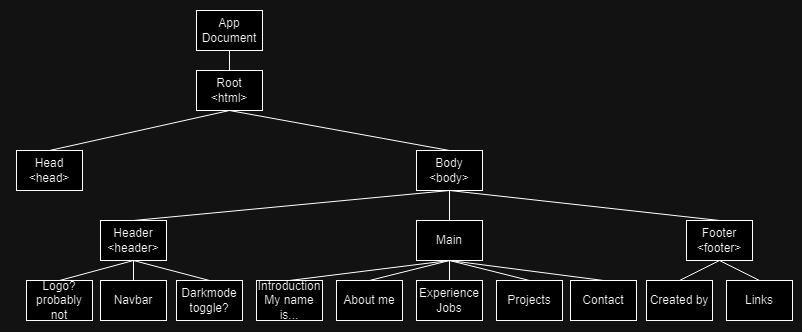

The diagram above was exported from draw.io. Its source (the exported page's mxGraphModel, read from the mxfile embedded in the PNG):
<mxGraphModel dx="1434" dy="750" grid="1" gridSize="10" guides="1" tooltips="1" connect="1" arrows="1" fold="1" page="1" pageScale="1" pageWidth="827" pageHeight="1169" math="0" shadow="0">
  <root>
    <mxCell id="0" />
    <mxCell id="1" parent="0" />
    <mxCell id="qrW4H9jf6A6-LZHgsCKI-1" value="App&lt;br&gt;Document" style="rounded=0;whiteSpace=wrap;html=1;" parent="1" vertex="1">
      <mxGeometry x="206" y="90" width="66" height="40" as="geometry" />
    </mxCell>
    <mxCell id="qrW4H9jf6A6-LZHgsCKI-3" value="Root&lt;br&gt;&amp;lt;html&amp;gt;" style="rounded=0;whiteSpace=wrap;html=1;" parent="1" vertex="1">
      <mxGeometry x="206" y="150" width="66" height="40" as="geometry" />
    </mxCell>
    <mxCell id="qrW4H9jf6A6-LZHgsCKI-5" value="Head&lt;br&gt;&amp;lt;head&amp;gt;" style="rounded=0;whiteSpace=wrap;html=1;" parent="1" vertex="1">
      <mxGeometry x="26" y="230" width="66" height="40" as="geometry" />
    </mxCell>
    <mxCell id="qrW4H9jf6A6-LZHgsCKI-6" value="Body&lt;br&gt;&amp;lt;body&amp;gt;" style="rounded=0;whiteSpace=wrap;html=1;" parent="1" vertex="1">
      <mxGeometry x="426" y="230" width="66" height="40" as="geometry" />
    </mxCell>
    <mxCell id="qrW4H9jf6A6-LZHgsCKI-7" value="Header&lt;br&gt;&amp;lt;header&amp;gt;" style="rounded=0;whiteSpace=wrap;html=1;" parent="1" vertex="1">
      <mxGeometry x="110" y="300" width="66" height="40" as="geometry" />
    </mxCell>
    <mxCell id="qrW4H9jf6A6-LZHgsCKI-8" value="Main" style="rounded=0;whiteSpace=wrap;html=1;" parent="1" vertex="1">
      <mxGeometry x="426" y="300" width="66" height="40" as="geometry" />
    </mxCell>
    <mxCell id="qrW4H9jf6A6-LZHgsCKI-9" value="Footer&lt;br&gt;&amp;lt;footer&amp;gt;" style="rounded=0;whiteSpace=wrap;html=1;" parent="1" vertex="1">
      <mxGeometry x="696" y="300" width="66" height="40" as="geometry" />
    </mxCell>
    <mxCell id="qrW4H9jf6A6-LZHgsCKI-11" value="" style="endArrow=none;html=1;rounded=0;entryX=0.5;entryY=1;entryDx=0;entryDy=0;exitX=0.5;exitY=0;exitDx=0;exitDy=0;" parent="1" source="qrW4H9jf6A6-LZHgsCKI-5" target="qrW4H9jf6A6-LZHgsCKI-3" edge="1">
      <mxGeometry width="50" height="50" relative="1" as="geometry">
        <mxPoint x="296" y="260" as="sourcePoint" />
        <mxPoint x="346" y="210" as="targetPoint" />
      </mxGeometry>
    </mxCell>
    <mxCell id="qrW4H9jf6A6-LZHgsCKI-12" value="" style="endArrow=none;html=1;rounded=0;entryX=0.5;entryY=1;entryDx=0;entryDy=0;" parent="1" source="qrW4H9jf6A6-LZHgsCKI-3" target="qrW4H9jf6A6-LZHgsCKI-1" edge="1">
      <mxGeometry width="50" height="50" relative="1" as="geometry">
        <mxPoint x="322" y="260" as="sourcePoint" />
        <mxPoint x="372" y="210" as="targetPoint" />
      </mxGeometry>
    </mxCell>
    <mxCell id="qrW4H9jf6A6-LZHgsCKI-13" value="" style="endArrow=none;html=1;rounded=0;entryX=0.5;entryY=1;entryDx=0;entryDy=0;exitX=0.5;exitY=0;exitDx=0;exitDy=0;" parent="1" source="qrW4H9jf6A6-LZHgsCKI-6" target="qrW4H9jf6A6-LZHgsCKI-3" edge="1">
      <mxGeometry width="50" height="50" relative="1" as="geometry">
        <mxPoint x="296" y="260" as="sourcePoint" />
        <mxPoint x="346" y="210" as="targetPoint" />
      </mxGeometry>
    </mxCell>
    <mxCell id="qrW4H9jf6A6-LZHgsCKI-14" value="" style="endArrow=none;html=1;rounded=0;entryX=0.5;entryY=1;entryDx=0;entryDy=0;exitX=0.5;exitY=0;exitDx=0;exitDy=0;" parent="1" source="qrW4H9jf6A6-LZHgsCKI-7" target="qrW4H9jf6A6-LZHgsCKI-6" edge="1">
      <mxGeometry width="50" height="50" relative="1" as="geometry">
        <mxPoint x="296" y="260" as="sourcePoint" />
        <mxPoint x="346" y="210" as="targetPoint" />
      </mxGeometry>
    </mxCell>
    <mxCell id="qrW4H9jf6A6-LZHgsCKI-15" value="" style="endArrow=none;html=1;rounded=0;entryX=0.5;entryY=1;entryDx=0;entryDy=0;exitX=0.5;exitY=0;exitDx=0;exitDy=0;" parent="1" source="qrW4H9jf6A6-LZHgsCKI-8" target="qrW4H9jf6A6-LZHgsCKI-6" edge="1">
      <mxGeometry width="50" height="50" relative="1" as="geometry">
        <mxPoint x="296" y="260" as="sourcePoint" />
        <mxPoint x="346" y="210" as="targetPoint" />
      </mxGeometry>
    </mxCell>
    <mxCell id="qrW4H9jf6A6-LZHgsCKI-16" value="" style="endArrow=none;html=1;rounded=0;entryX=0.5;entryY=1;entryDx=0;entryDy=0;exitX=0.5;exitY=0;exitDx=0;exitDy=0;" parent="1" source="qrW4H9jf6A6-LZHgsCKI-9" target="qrW4H9jf6A6-LZHgsCKI-6" edge="1">
      <mxGeometry width="50" height="50" relative="1" as="geometry">
        <mxPoint x="376" y="330" as="sourcePoint" />
        <mxPoint x="426" y="280" as="targetPoint" />
      </mxGeometry>
    </mxCell>
    <mxCell id="qrW4H9jf6A6-LZHgsCKI-17" value="Logo?&lt;br&gt;probably not" style="rounded=0;whiteSpace=wrap;html=1;" parent="1" vertex="1">
      <mxGeometry x="36" y="360" width="66" height="40" as="geometry" />
    </mxCell>
    <mxCell id="qrW4H9jf6A6-LZHgsCKI-18" value="Navbar" style="rounded=0;whiteSpace=wrap;html=1;" parent="1" vertex="1">
      <mxGeometry x="110" y="360" width="66" height="40" as="geometry" />
    </mxCell>
    <mxCell id="qrW4H9jf6A6-LZHgsCKI-19" value="" style="endArrow=none;html=1;rounded=0;entryX=0.5;entryY=1;entryDx=0;entryDy=0;exitX=0.5;exitY=0;exitDx=0;exitDy=0;" parent="1" source="qrW4H9jf6A6-LZHgsCKI-18" target="qrW4H9jf6A6-LZHgsCKI-7" edge="1">
      <mxGeometry width="50" height="50" relative="1" as="geometry">
        <mxPoint x="176" y="340" as="sourcePoint" />
        <mxPoint x="226" y="290" as="targetPoint" />
      </mxGeometry>
    </mxCell>
    <mxCell id="qrW4H9jf6A6-LZHgsCKI-20" value="" style="endArrow=none;html=1;rounded=0;entryX=0.5;entryY=1;entryDx=0;entryDy=0;exitX=0.5;exitY=0;exitDx=0;exitDy=0;" parent="1" source="qrW4H9jf6A6-LZHgsCKI-17" target="qrW4H9jf6A6-LZHgsCKI-7" edge="1">
      <mxGeometry width="50" height="50" relative="1" as="geometry">
        <mxPoint x="176" y="340" as="sourcePoint" />
        <mxPoint x="226" y="290" as="targetPoint" />
      </mxGeometry>
    </mxCell>
    <mxCell id="qrW4H9jf6A6-LZHgsCKI-21" value="Darkmode&lt;br&gt;toggle?" style="rounded=0;whiteSpace=wrap;html=1;" parent="1" vertex="1">
      <mxGeometry x="186" y="360" width="66" height="40" as="geometry" />
    </mxCell>
    <mxCell id="qrW4H9jf6A6-LZHgsCKI-22" value="" style="endArrow=none;html=1;rounded=0;exitX=0.5;exitY=1;exitDx=0;exitDy=0;entryX=0.5;entryY=0;entryDx=0;entryDy=0;" parent="1" source="qrW4H9jf6A6-LZHgsCKI-7" target="qrW4H9jf6A6-LZHgsCKI-21" edge="1">
      <mxGeometry width="50" height="50" relative="1" as="geometry">
        <mxPoint x="176" y="340" as="sourcePoint" />
        <mxPoint x="226" y="290" as="targetPoint" />
      </mxGeometry>
    </mxCell>
    <mxCell id="qrW4H9jf6A6-LZHgsCKI-23" value="Introduction&lt;br&gt;My name is..." style="rounded=0;whiteSpace=wrap;html=1;" parent="1" vertex="1">
      <mxGeometry x="266" y="360" width="66" height="40" as="geometry" />
    </mxCell>
    <mxCell id="qrW4H9jf6A6-LZHgsCKI-24" value="About me" style="rounded=0;whiteSpace=wrap;html=1;" parent="1" vertex="1">
      <mxGeometry x="346" y="360" width="66" height="40" as="geometry" />
    </mxCell>
    <mxCell id="qrW4H9jf6A6-LZHgsCKI-25" value="Experience&lt;br&gt;Jobs" style="rounded=0;whiteSpace=wrap;html=1;" parent="1" vertex="1">
      <mxGeometry x="426" y="360" width="66" height="40" as="geometry" />
    </mxCell>
    <mxCell id="qrW4H9jf6A6-LZHgsCKI-26" value="Projects" style="rounded=0;whiteSpace=wrap;html=1;" parent="1" vertex="1">
      <mxGeometry x="506" y="360" width="66" height="40" as="geometry" />
    </mxCell>
    <mxCell id="qrW4H9jf6A6-LZHgsCKI-27" value="Contact" style="rounded=0;whiteSpace=wrap;html=1;" parent="1" vertex="1">
      <mxGeometry x="580" y="360" width="66" height="40" as="geometry" />
    </mxCell>
    <mxCell id="qrW4H9jf6A6-LZHgsCKI-28" value="Created by" style="rounded=0;whiteSpace=wrap;html=1;" parent="1" vertex="1">
      <mxGeometry x="656" y="360" width="66" height="40" as="geometry" />
    </mxCell>
    <mxCell id="qrW4H9jf6A6-LZHgsCKI-29" value="Links" style="rounded=0;whiteSpace=wrap;html=1;" parent="1" vertex="1">
      <mxGeometry x="736" y="360" width="66" height="40" as="geometry" />
    </mxCell>
    <mxCell id="qrW4H9jf6A6-LZHgsCKI-32" value="" style="endArrow=none;html=1;rounded=0;entryX=0.5;entryY=1;entryDx=0;entryDy=0;exitX=0.5;exitY=0;exitDx=0;exitDy=0;" parent="1" source="qrW4H9jf6A6-LZHgsCKI-23" target="qrW4H9jf6A6-LZHgsCKI-8" edge="1">
      <mxGeometry width="50" height="50" relative="1" as="geometry">
        <mxPoint x="336" y="320" as="sourcePoint" />
        <mxPoint x="386" y="270" as="targetPoint" />
      </mxGeometry>
    </mxCell>
    <mxCell id="qrW4H9jf6A6-LZHgsCKI-33" value="" style="endArrow=none;html=1;rounded=0;entryX=0.5;entryY=1;entryDx=0;entryDy=0;exitX=0.5;exitY=0;exitDx=0;exitDy=0;" parent="1" source="qrW4H9jf6A6-LZHgsCKI-24" target="qrW4H9jf6A6-LZHgsCKI-8" edge="1">
      <mxGeometry width="50" height="50" relative="1" as="geometry">
        <mxPoint x="336" y="320" as="sourcePoint" />
        <mxPoint x="386" y="270" as="targetPoint" />
      </mxGeometry>
    </mxCell>
    <mxCell id="qrW4H9jf6A6-LZHgsCKI-34" value="" style="endArrow=none;html=1;rounded=0;entryX=0.5;entryY=1;entryDx=0;entryDy=0;exitX=0.5;exitY=0;exitDx=0;exitDy=0;" parent="1" source="qrW4H9jf6A6-LZHgsCKI-25" target="qrW4H9jf6A6-LZHgsCKI-8" edge="1">
      <mxGeometry width="50" height="50" relative="1" as="geometry">
        <mxPoint x="336" y="320" as="sourcePoint" />
        <mxPoint x="386" y="270" as="targetPoint" />
      </mxGeometry>
    </mxCell>
    <mxCell id="qrW4H9jf6A6-LZHgsCKI-35" value="" style="endArrow=none;html=1;rounded=0;entryX=0.5;entryY=1;entryDx=0;entryDy=0;exitX=0.5;exitY=0;exitDx=0;exitDy=0;" parent="1" source="qrW4H9jf6A6-LZHgsCKI-26" target="qrW4H9jf6A6-LZHgsCKI-8" edge="1">
      <mxGeometry width="50" height="50" relative="1" as="geometry">
        <mxPoint x="336" y="320" as="sourcePoint" />
        <mxPoint x="386" y="270" as="targetPoint" />
      </mxGeometry>
    </mxCell>
    <mxCell id="qrW4H9jf6A6-LZHgsCKI-36" value="" style="endArrow=none;html=1;rounded=0;entryX=0.5;entryY=1;entryDx=0;entryDy=0;exitX=0.5;exitY=0;exitDx=0;exitDy=0;" parent="1" source="qrW4H9jf6A6-LZHgsCKI-27" target="qrW4H9jf6A6-LZHgsCKI-8" edge="1">
      <mxGeometry width="50" height="50" relative="1" as="geometry">
        <mxPoint x="336" y="320" as="sourcePoint" />
        <mxPoint x="386" y="270" as="targetPoint" />
      </mxGeometry>
    </mxCell>
    <mxCell id="qrW4H9jf6A6-LZHgsCKI-37" value="" style="endArrow=none;html=1;rounded=0;entryX=0.5;entryY=1;entryDx=0;entryDy=0;exitX=0.5;exitY=0;exitDx=0;exitDy=0;" parent="1" source="qrW4H9jf6A6-LZHgsCKI-28" target="qrW4H9jf6A6-LZHgsCKI-9" edge="1">
      <mxGeometry width="50" height="50" relative="1" as="geometry">
        <mxPoint x="306" y="320" as="sourcePoint" />
        <mxPoint x="356" y="270" as="targetPoint" />
      </mxGeometry>
    </mxCell>
    <mxCell id="qrW4H9jf6A6-LZHgsCKI-38" value="" style="endArrow=none;html=1;rounded=0;entryX=0.5;entryY=1;entryDx=0;entryDy=0;exitX=0.5;exitY=0;exitDx=0;exitDy=0;" parent="1" source="qrW4H9jf6A6-LZHgsCKI-29" target="qrW4H9jf6A6-LZHgsCKI-9" edge="1">
      <mxGeometry width="50" height="50" relative="1" as="geometry">
        <mxPoint x="306" y="320" as="sourcePoint" />
        <mxPoint x="356" y="270" as="targetPoint" />
      </mxGeometry>
    </mxCell>
    <mxCell id="eSDPOWUBPTB39vqKe-Ky-1" value="" style="endArrow=none;html=1;rounded=0;" edge="1" parent="1">
      <mxGeometry width="50" height="50" relative="1" as="geometry">
        <mxPoint x="10" y="250" as="sourcePoint" />
        <mxPoint x="10" y="250" as="targetPoint" />
      </mxGeometry>
    </mxCell>
    <mxCell id="eSDPOWUBPTB39vqKe-Ky-2" value="" style="endArrow=none;html=1;rounded=0;" edge="1" parent="1">
      <mxGeometry width="50" height="50" relative="1" as="geometry">
        <mxPoint x="250" y="80" as="sourcePoint" />
        <mxPoint x="250" y="80" as="targetPoint" />
      </mxGeometry>
    </mxCell>
    <mxCell id="eSDPOWUBPTB39vqKe-Ky-3" value="" style="endArrow=none;html=1;rounded=0;" edge="1" parent="1">
      <mxGeometry width="50" height="50" relative="1" as="geometry">
        <mxPoint x="400" y="410" as="sourcePoint" />
        <mxPoint x="400" y="410" as="targetPoint" />
      </mxGeometry>
    </mxCell>
    <mxCell id="eSDPOWUBPTB39vqKe-Ky-4" value="" style="endArrow=none;html=1;rounded=0;" edge="1" parent="1">
      <mxGeometry width="50" height="50" relative="1" as="geometry">
        <mxPoint x="810" y="360" as="sourcePoint" />
        <mxPoint x="810" y="360" as="targetPoint" />
      </mxGeometry>
    </mxCell>
  </root>
</mxGraphModel>